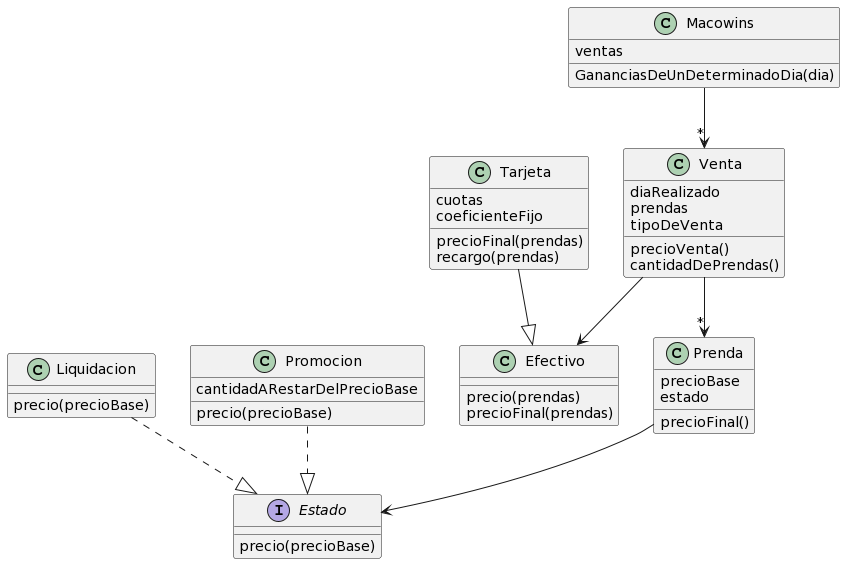

The diagram above was rendered by PlantUML. Its source (embedded in the PNG):
@startuml
class Prenda{
precioBase
estado
precioFinal()
}

interface Estado{
precio(precioBase)
}


class Liquidacion{
precio(precioBase)
}

class Promocion{
cantidadARestarDelPrecioBase
precio(precioBase)
}

class Efectivo{
precio(prendas)
precioFinal(prendas)
}

class Tarjeta{
cuotas
coeficienteFijo
precioFinal(prendas)
recargo(prendas)
}

class Venta{
diaRealizado
prendas
tipoDeVenta
precioVenta()
cantidadDePrendas()
}

class Macowins{
ventas
GananciasDeUnDeterminadoDia(dia)
}

Prenda --> Estado
Liquidacion ..|> Estado
Promocion ..|>Estado
Tarjeta --|> Efectivo
Venta -->"*" Prenda
Venta --> Efectivo
Macowins -->"*" Venta
@enduml